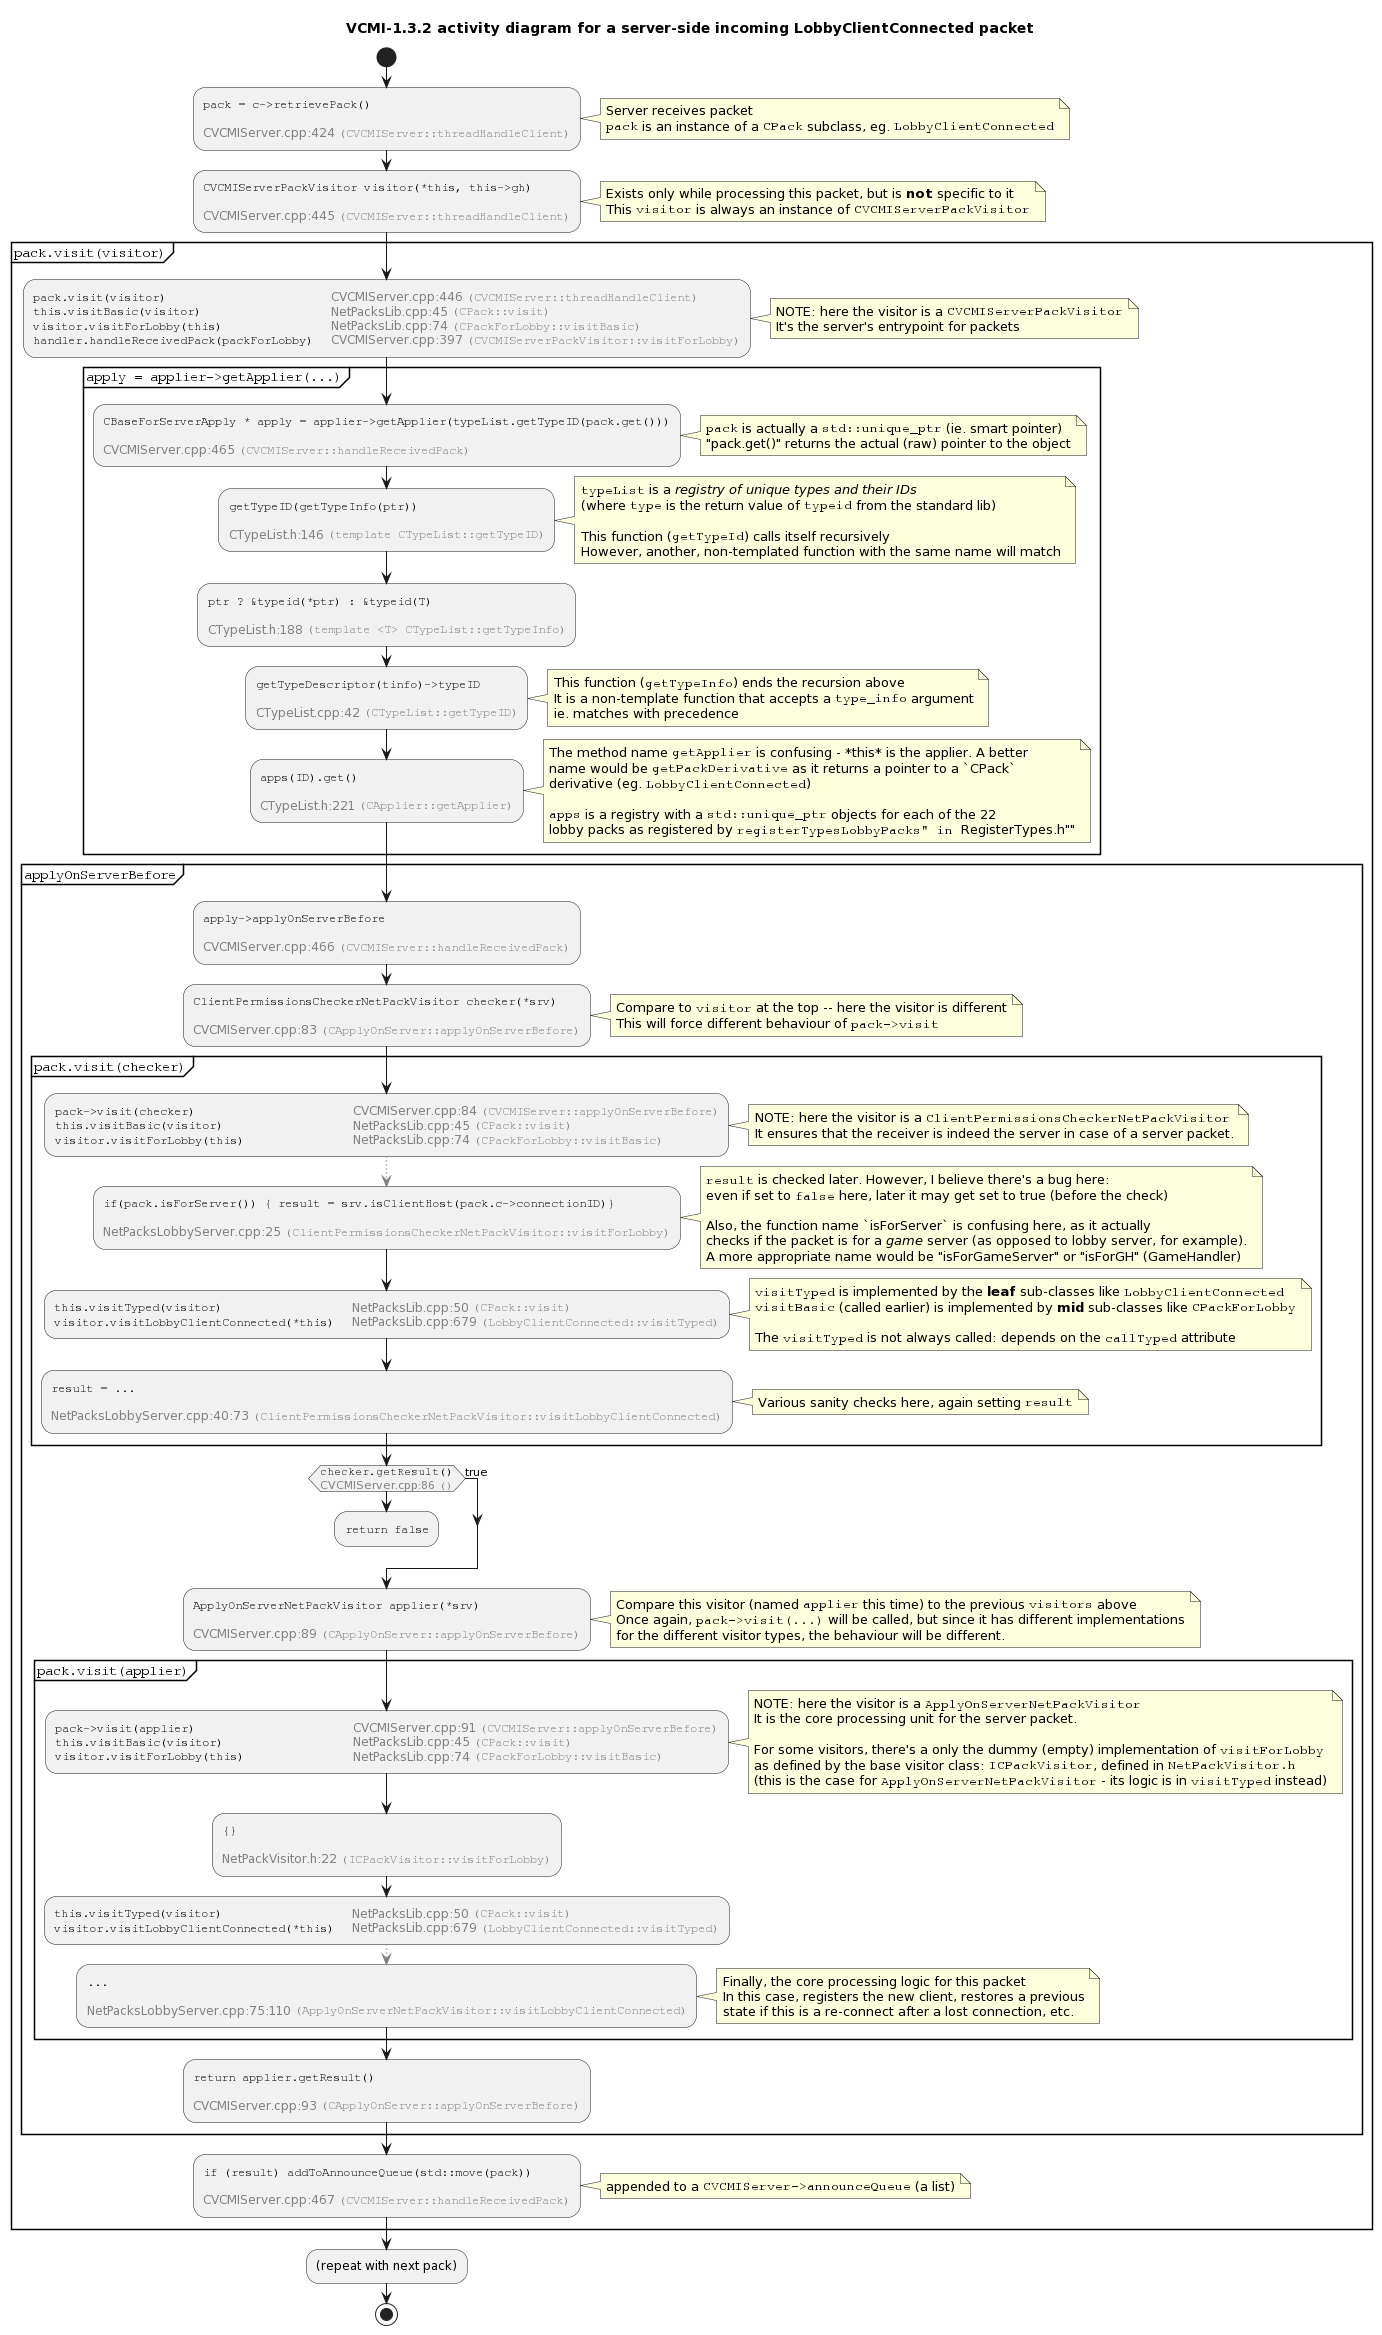

The diagram above was rendered by PlantUML. Its source (embedded in the PNG):
@startuml
skinparam defaultTextAlignment center

title "VCMI-1.3.2 activity diagram for a server-side incoming LobbyClientConnected packet"

!procedure $node($code, $file, $line, $fun)
  :""$code""

  <font color="gray">$file:$line ""($fun)""</font>;
!endprocedure

!function $src($loc, $fun) return "<font color=gray>"+$loc+" "+"<font:monospaced>("+$fun+")</font>"
!function $ms($txt) return "<font:monospaced>"+$txt+"</font>"

skinparam DefaultTextAlignment left

start
$node("pack = c->retrievePack()", "CVCMIServer.cpp", 424, "CVCMIServer::threadHandleClient")
note right
Server receives packet
""pack"" is an instance of a ""CPack"" subclass, eg. ""LobbyClientConnected""
end note

$node("CVCMIServerPackVisitor visitor(*this, this->gh)", "CVCMIServer.cpp", 445, "CVCMIServer::threadHandleClient")
note right
Exists only while processing this packet, but is **not** specific to it
This ""visitor"" is always an instance of ""CVCMIServerPackVisitor""
end note

partition $ms("pack.visit(visitor)") {
  :""pack.visit(visitor)                       "" $src("CVCMIServer.cpp:446", "CVCMIServer::threadHandleClient")
  ""this.visitBasic(visitor)                  "" $src("NetPacksLib.cpp:45", "CPack::visit")
  ""visitor.visitForLobby(this)               "" $src("NetPacksLib.cpp:74", "CPackForLobby::visitBasic")
  ""handler.handleReceivedPack(packForLobby)  "" $src("CVCMIServer.cpp:397", "CVCMIServerPackVisitor::visitForLobby");

  note right
  NOTE: here the visitor is a ""CVCMIServerPackVisitor""
  It's the server's entrypoint for packets
  end note

  partition $ms("apply = applier->getApplier(...)") {
    $node("CBaseForServerApply * apply = applier->getApplier(typeList.getTypeID(pack.get()))", "CVCMIServer.cpp", 465, "CVCMIServer::handleReceivedPack")
    note right
    ""pack"" is actually a ""std::unique_ptr"" (ie. smart pointer)
    "pack.get()" returns the actual (raw) pointer to the object
    end note

    $node("getTypeID(getTypeInfo(ptr))", "CTypeList.h", 146, "template CTypeList::getTypeID")
    note right
    ""typeList"" is a //registry of unique types and their IDs//
    (where ""type"" is the return value of ""typeid"" from the standard lib)

    This function (""getTypeId"") calls itself recursively
    However, another, non-templated function with the same name will match
    end note

    $node("ptr ? &typeid(*ptr) : &typeid(T)", "CTypeList.h", 188, "template <T> CTypeList::getTypeInfo")

    $node("getTypeDescriptor(tinfo)->typeID", "CTypeList.cpp", 42, "CTypeList::getTypeID")
    note right
    This function (""getTypeInfo"") ends the recursion above
    It is a non-template function that accepts a ""type_info"" argument
    ie. matches with precedence
    end note

    $node("apps(ID).get()", "CTypeList.h", 221, "CApplier::getApplier")
    note right
    The method name ""getApplier"" is confusing - *this* is the applier. A better
    name would be ""getPackDerivative"" as it returns a pointer to a `CPack`
    derivative (eg. ""LobbyClientConnected"")

    ""apps"" is a registry with a ""std::unique_ptr"" objects for each of the 22
    lobby packs as registered by ""registerTypesLobbyPacks" in ""RegisterTypes.h""
    end note
  }

  partition $ms("applyOnServerBefore") {
    $node("apply->applyOnServerBefore", "CVCMIServer.cpp", 466, "CVCMIServer::handleReceivedPack")

    $node("ClientPermissionsCheckerNetPackVisitor checker(*srv)", "CVCMIServer.cpp", 83, "CApplyOnServer::applyOnServerBefore")
    note right
    Compare to ""visitor"" at the top -- here the visitor is different
    This will force different behaviour of ""pack->visit""
    end note

    partition $ms("pack.visit(checker)") {
      :""pack->visit(checker)                      "" $src("CVCMIServer.cpp:84", "CVCMIServer::applyOnServerBefore")
      ""this.visitBasic(visitor)                  "" $src("NetPacksLib.cpp:45", "CPack::visit")
      ""visitor.visitForLobby(this)               "" $src("NetPacksLib.cpp:74", "CPackForLobby::visitBasic");

      note right
      NOTE: here the visitor is a ""ClientPermissionsCheckerNetPackVisitor""
      It ensures that the receiver is indeed the server in case of a server packet.
      end note

      -[#gray,dotted]->

      $node("if(pack.isForServer()) { result = srv.isClientHost(pack.c->connectionID)}", "NetPacksLobbyServer.cpp", 25, "ClientPermissionsCheckerNetPackVisitor::visitForLobby")

      note right
      ""result"" is checked later. However, I believe there's a bug here:
      even if set to ""false"" here, later it may get set to true (before the check)

      Also, the function name `isForServer` is confusing here, as it actually
      checks if the packet is for a //game// server (as opposed to lobby server, for example).
      A more appropriate name would be "isForGameServer" or "isForGH" (GameHandler)
      end note

      :""this.visitTyped(visitor)                  "" $src("NetPacksLib.cpp:50", "CPack::visit")
      ""visitor.visitLobbyClientConnected(*this)  "" $src("NetPacksLib.cpp:679", "LobbyClientConnected::visitTyped");

      note right
      ""visitTyped"" is implemented by the **leaf** sub-classes like ""LobbyClientConnected""
      ""visitBasic"" (called earlier) is implemented by **mid** sub-classes like ""CPackForLobby""

      The ""visitTyped"" is not always called: depends on the ""callTyped"" attribute
      end note

      $node("result = ...", "NetPacksLobbyServer.cpp", "40:73", "ClientPermissionsCheckerNetPackVisitor::visitLobbyClientConnected")
      note right
      Various sanity checks here, again setting ""result""
      end note
    }

    if (""checker.getResult()""\n$src("CVCMIServer.cpp:86", "")) then
      :""return false"";
      kill
      else (true)
    endif

    $node("ApplyOnServerNetPackVisitor applier(*srv)", "CVCMIServer.cpp", 89, "CApplyOnServer::applyOnServerBefore")
    note right
    Compare this visitor (named ""applier"" this time) to the previous ""visitors"" above
    Once again, ""pack->visit(...)"" will be called, but since it has different implementations
    for the different visitor types, the behaviour will be different.
    end note

    partition $ms("pack.visit(applier)") {
      :""pack->visit(applier)                      "" $src("CVCMIServer.cpp:91", "CVCMIServer::applyOnServerBefore")
      ""this.visitBasic(visitor)                  "" $src("NetPacksLib.cpp:45", "CPack::visit")
      ""visitor.visitForLobby(this)               "" $src("NetPacksLib.cpp:74", "CPackForLobby::visitBasic");

      note right
      NOTE: here the visitor is a ""ApplyOnServerNetPackVisitor""
      It is the core processing unit for the server packet.

      For some visitors, there's a only the dummy (empty) implementation of ""visitForLobby""
      as defined by the base visitor class: ""ICPackVisitor"", defined in ""NetPackVisitor.h""
      (this is the case for ""ApplyOnServerNetPackVisitor"" - its logic is in ""visitTyped"" instead)
      end note

      $node("{}", "NetPackVisitor.h", 22, "ICPackVisitor::visitForLobby")

      :""this.visitTyped(visitor)                  "" $src("NetPacksLib.cpp:50", "CPack::visit")
      ""visitor.visitLobbyClientConnected(*this)  "" $src("NetPacksLib.cpp:679", "LobbyClientConnected::visitTyped");

      -[#gray,dotted]->

      $node("...", "NetPacksLobbyServer.cpp", "75:110", "ApplyOnServerNetPackVisitor::visitLobbyClientConnected")
      note right
      Finally, the core processing logic for this packet
      In this case, registers the new client, restores a previous
      state if this is a re-connect after a lost connection, etc.
      end note
    }

    $node("return applier.getResult()", "CVCMIServer.cpp", 93, "CApplyOnServer::applyOnServerBefore")
  }

  $node("if (result) addToAnnounceQueue(std::move(pack))", "CVCMIServer.cpp", 467, "CVCMIServer::handleReceivedPack")

  note right
  appended to a ""CVCMIServer->announceQueue"" (a list)
  end note
}
:(repeat with next pack);
stop
@enduml